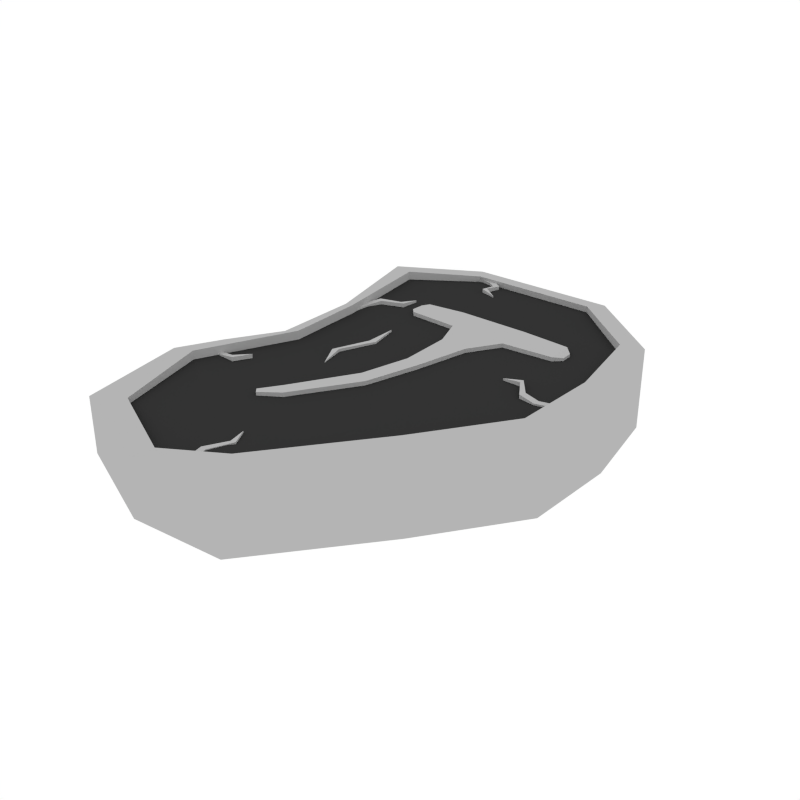 # Source: Steak_burned.blend  (saved by Blender 2.79.0; exported with 4.5.12 LTS)
import bpy
from mathutils import Matrix  # noqa: F401  (used for matrix-valued properties, if any)

bpy.ops.wm.read_factory_settings(use_empty=True)
scene = bpy.context.scene
scene.name = 'Scene'

# ---- collections
col_collection_1 = bpy.data.collections.new('Collection 1'); scene.collection.children.link(col_collection_1)

# ---- materials (node trees are filled in below, after node groups)
mat_darkgrey = bpy.data.materials.new('DarkGrey')
mat_darkgrey.alpha_threshold = 0.0
mat_darkgrey.diffuse_color = (0.0331, 0.0331, 0.0331, 1.0)
mat_darkgrey.roughness = 0.5
mat_white = bpy.data.materials.new('White')
mat_white.alpha_threshold = 0.0
mat_white.diffuse_color = (0.4575, 0.4575, 0.4575, 1.0)
mat_white.roughness = 0.5

# ---- material node trees

# ---- world
world_world = bpy.data.worlds.new('World'); scene.world = world_world
world_world.color = (1.0, 1.0, 1.0)
world_world.use_sun_shadow = False
world_world.sun_shadow_jitter_overblur = 0.0
world_world.cycles.sampling_method = 'NONE'
world_world.cycles.sample_map_resolution = 256

# ---- meshes
me_cube_044 = bpy.data.meshes.new('Cube.044')
me_cube_044.from_pydata([(0.8524, 0.2972, 0.1368), (-0.1537, 0.3047, 0.1368), (0.8524, 0.2972, -0.1368), (-0.1537, 0.3047, -0.1368), (-0.1402, 0.004674, -0.1368), (-0.1402, 0.004674, 0.1368), (0.8423, -0.03019, -0.1368), (0.8423, -0.03019, 0.1368), (-0.0388, 0.9551, -0.09723), (-0.214, 0.7112, -0.1368), (-0.0388, 0.9551, 0.09723), (-0.214, 0.7112, 0.1368), (0.4645, 0.9546, -0.09723), (0.791, 0.6251, -0.1368), (0.791, 0.6251, 0.1368), (0.4645, 0.9546, 0.09723), (-0.2668, -0.6506, -0.09588), (-0.2971, -0.3461, -0.1368), (-0.2668, -0.6506, 0.09588), (-0.2971, -0.3461, 0.1368), (0.05533, -0.8019, -0.09588), (0.3255, -0.739, -0.1368), (0.05533, -0.8019, 0.09588), (0.3255, -0.739, 0.1368), (-0.2368, -0.2103, -0.1368), (-0.2368, -0.2103, 0.1368), (0.6262, -0.3482, -0.1368), (0.6262, -0.3482, 0.1368), (0.7812, 0.1114, 0.1432), (0.7848, 0.135, 0.1432), (0.7848, 0.135, -0.1432), (0.7812, 0.1114, -0.1432), (0.7199, 0.1211, 0.1512), (0.7293, 0.143, 0.1512), (0.7199, 0.1211, -0.1512), (0.7293, 0.143, -0.1512), (0.6733, 0.1942, 0.1525), (0.6742, 0.2124, 0.1525), (0.6733, 0.1942, -0.1525), (0.6742, 0.2124, -0.1525), (0.6059, 0.1956, 0.1449), (0.6059, 0.1956, -0.1449), (-0.1511, -0.2091, -0.1525), (-0.1511, -0.2091, 0.1525), (-0.1844, -0.2711, -0.1525), (-0.1973, -0.2582, -0.1525), (-0.1844, -0.2711, 0.1525), (-0.1973, -0.2582, 0.1525), (-0.2728, -0.2656, -0.1383), (-0.2828, -0.2439, -0.1383), (-0.2728, -0.2656, 0.1383), (-0.2828, -0.2439, 0.1383), (-0.331, -0.283, -0.1311), (-0.3158, -0.3014, -0.1311), (-0.3158, -0.3014, 0.1311), (-0.331, -0.283, 0.1311), (0.3804, 0.2879, -0.1524), (0.3804, 0.2879, 0.1524), (0.2709, 0.3015, -0.1524), (0.2709, 0.3015, 0.1524), (0.2263, 0.4202, -0.1524), (0.2263, 0.4202, 0.1524), (0.1802, 0.5439, -0.1524), (0.1802, 0.5439, 0.1524), (0.4565, 0.539, 0.1524), (0.4565, 0.539, -0.1524), (0.4531, 0.4077, -0.1524), (0.4531, 0.4077, 0.1524), (0.6431, 0.5247, 0.1524), (0.6749, 0.4927, 0.1473), (0.6749, 0.4927, -0.1473), (0.6431, 0.5247, -0.1524), (0.6768, 0.4494, -0.1473), (0.6478, 0.4211, -0.1524), (0.6478, 0.4211, 0.1524), (0.6768, 0.4494, 0.1473), (0.03711, 0.4305, -0.1524), (0.01154, 0.4578, -0.1484), (0.03711, 0.4305, 0.1524), (0.01154, 0.4578, 0.1484), (0.01465, 0.5071, -0.1484), (0.03631, 0.5268, -0.1524), (0.03631, 0.5268, 0.1524), (0.01465, 0.5071, 0.1484), (0.3395, 0.08871, -0.1524), (0.1016, -0.3087, -0.1524), (0.04749, -0.3798, -0.1493), (0.2774, 0.1017, -0.1524), (0.3395, 0.08871, 0.1524), (0.06348, -0.3975, -0.1493), (0.1381, -0.3497, -0.1524), (0.2774, 0.1017, 0.1524), (0.2842, -0.1195, -0.1524), (0.1771, -0.7841, 0.1232), (0.2008, -0.7817, 0.1232), (0.2333, -0.08166, -0.1524), (0.2842, -0.1195, 0.1524), (0.2008, -0.7817, -0.1232), (0.1771, -0.7841, -0.1232), (0.2333, -0.08166, 0.1524), (0.1381, -0.3497, 0.1524), (0.06348, -0.3975, 0.1493), (0.04749, -0.3798, 0.1493), (0.1016, -0.3087, 0.1524), (0.1711, -0.7224, 0.1301), (0.1947, -0.7261, 0.1301), (0.1711, -0.7224, -0.1301), (0.1947, -0.7261, -0.1301), (0.2303, -0.6591, 0.1434), (0.2482, -0.6554, 0.1434), (0.2303, -0.6591, -0.1434), (0.2482, -0.6554, -0.1434), (0.2149, -0.5934, 0.1434), (-0.1537, 0.3047, -0.1698), (0.2149, -0.5934, -0.1434), (-0.1402, 0.004674, -0.1698), (-0.1402, 0.004674, 0.1698), (-0.1537, 0.3047, 0.1698), (-0.3933, -0.7077, -0.1069), (-0.2668, -0.6506, -0.119), (-0.08433, 1.033, 0.1084), (-0.0388, 0.9551, 0.1207), (0.8423, -0.03019, 0.1698), (0.8524, 0.2972, 0.1698), (0.791, 0.6251, -0.1698), (0.8524, 0.2972, -0.1698), (0.01915, -0.8797, -0.1069), (0.05533, -0.8019, -0.119), (0.3255, -0.739, -0.1698), (0.3275, -0.8139, -0.1525), (-0.214, 0.7112, 0.1698), (0.9255, 0.3221, -0.1525), (-0.0388, 0.9551, -0.1207), (-0.214, 0.7112, -0.1698), (0.8587, 0.6797, -0.1525), (0.4645, 0.9546, -0.1207), (0.791, 0.6251, 0.1698), (0.4645, 0.9546, 0.1207), (0.6692, -0.389, 0.1525), (0.6262, -0.3482, 0.1698), (0.3255, -0.739, 0.1698), (0.3275, -0.8139, 0.1525), (0.8423, -0.03019, -0.1698), (-0.2971, -0.3461, -0.1698), (0.4967, 1.033, 0.1084), (-0.2668, -0.6506, 0.119), (-0.2971, -0.3461, 0.1698), (0.8587, 0.6797, 0.1525), (0.05533, -0.8019, 0.119), (0.9255, 0.3221, 0.1525), (0.9139, -0.03904, 0.1525), (-0.2368, -0.2103, -0.1698), (-0.2368, -0.2103, 0.1698), (0.6262, -0.3482, -0.1698), (0.6692, -0.389, -0.1525), (0.9139, -0.03904, -0.1525), (-0.2045, 0.000846, -0.1525), (-0.2103, 0.3294, -0.1525), (-0.2045, 0.000846, 0.1525), (-0.2103, 0.3294, 0.1525), (-0.3202, 0.7648, 0.1525), (-0.08433, 1.033, -0.1084), (-0.3202, 0.7648, -0.1525), (0.4967, 1.033, -0.1084), (-0.3945, -0.3476, -0.1525), (-0.3933, -0.7077, 0.1069), (-0.3945, -0.3476, 0.1525), (0.01915, -0.8797, 0.1069), (-0.3146, -0.1864, -0.1525), (-0.3146, -0.1864, 0.1525), (0.8624, 0.1303, 0.1432), (0.857, 0.1535, 0.1432), (0.857, 0.1535, -0.1432), (0.8624, 0.1303, -0.1432), (-0.1749, 0.4005, 0.1432), (-0.1537, 0.3896, 0.1432), (-0.1537, 0.3896, -0.1432), (-0.1749, 0.4005, -0.1432), (-0.1462, 0.4554, 0.1512), (-0.1284, 0.4395, 0.1512), (-0.1462, 0.4554, -0.1512), (-0.1284, 0.4395, -0.1512), (-0.062, 0.4762, 0.1525), (-0.045, 0.4694, 0.1525), (-0.062, 0.4762, -0.1525), (-0.045, 0.4694, -0.1525), (-0.03898, 0.5396, 0.1449), (-0.03898, 0.5396, -0.1449), (-0.1831, 0.3175, 0.1432), (-0.1594, 0.3152, 0.1432), (-0.1594, 0.3152, -0.1432), (-0.1831, 0.3175, -0.1432), (0.03001, 0.9624, 0.11), (0.01471, 0.9441, 0.11), (0.01471, 0.9441, -0.11), (0.03001, 0.9624, -0.11), (0.07733, 0.9223, 0.1162), (0.0579, 0.9084, 0.1162), (0.07733, 0.9223, -0.1162), (0.0579, 0.9084, -0.1162), (0.07915, 0.8356, 0.1341), (0.0689, 0.8205, 0.1341), (0.07915, 0.8356, -0.1341), (0.0689, 0.8205, -0.1341), (0.136, 0.7993, 0.1275), (0.136, 0.7993, -0.1275), (-0.04918, 0.9885, 0.11), (-0.05661, 0.9658, 0.11), (-0.05661, 0.9658, -0.11), (-0.04918, 0.9885, -0.11), (0.09462, 0.1497, 0.1443), (0.07001, 0.1434, 0.1443), (0.09462, 0.1497, -0.1443), (0.07001, 0.1434, -0.1443), (0.041, 0.01777, 0.1478), (0.02304, 0.002666, 0.1478), (0.041, 0.01777, -0.1478), (0.02304, 0.002666, -0.1478), (0.06416, -0.07956, 0.1404), (0.06416, -0.07956, -0.1404), (0.06908, 0.2647, 0.1443), (0.06908, 0.2647, -0.1443)], [], [(0, 1, 5, 7), (3, 2, 6, 4), (3, 4, 115, 113), (24, 26, 21, 17), (27, 25, 19, 23), (17, 16, 119, 143), (50, 46, 47, 51), (14, 0, 123, 136), (34, 38, 39, 35), (1, 11, 130, 117), (13, 9, 8, 12), (11, 14, 15, 10), (28, 31, 173, 170), (44, 42, 43, 46), (6, 2, 125, 142), (9, 3, 113, 133), (17, 21, 20, 16), (23, 19, 18, 22), (45, 42, 44), (39, 41, 40, 37), (9, 13, 2, 3), (14, 11, 1, 0), (10, 15, 137, 121), (27, 23, 140, 139), (7, 5, 25, 27), (4, 6, 26, 24), (159, 157, 156, 158), (55, 51, 49, 52), (38, 41, 39), (131, 149, 150, 155), (165, 118, 126, 167), (162, 160, 120, 161), (37, 40, 36), (147, 134, 163, 144), (166, 164, 118, 165), (129, 141, 167, 126), (49, 45, 44, 48), (36, 40, 41, 38), (53, 48, 50, 54), (169, 158, 156, 168), (33, 37, 36, 32), (15, 14, 136, 137), (26, 6, 142, 153), (131, 134, 147, 149), (19, 25, 152, 146), (162, 157, 159, 160), (12, 8, 132, 135), (4, 24, 151, 115), (30, 35, 33, 29), (7, 27, 139, 122), (13, 12, 135, 124), (21, 26, 153, 128), (25, 5, 116, 152), (28, 32, 34, 31), (60, 61, 78, 76), (57, 59, 91, 88), (60, 62, 65, 66), (63, 82, 78, 61), (77, 79, 83, 80), (81, 82, 63, 62), (66, 65, 71, 73), (63, 61, 67, 64), (62, 63, 64, 65), (67, 61, 59, 57), (64, 67, 74, 68), (70, 69, 75, 72), (67, 66, 73, 74), (69, 70, 71, 68), (73, 71, 70, 72), (68, 74, 75, 69), (74, 73, 72, 75), (65, 64, 68, 71), (81, 76, 77, 80), (76, 78, 79, 77), (78, 82, 83, 79), (82, 81, 80, 83), (81, 62, 60, 76), (60, 66, 56, 58), (66, 67, 57, 56), (61, 60, 58, 59), (56, 57, 88, 84), (102, 86, 89, 101), (59, 58, 87, 91), (87, 84, 92, 95), (88, 91, 99, 96), (84, 88, 96, 92), (91, 87, 95, 99), (58, 56, 84, 87), (93, 98, 97, 94), (96, 99, 103, 100), (92, 96, 100, 90), (99, 95, 85, 103), (95, 92, 90, 85), (89, 86, 85, 90), (101, 89, 90, 100), (103, 85, 86, 102), (102, 101, 100, 103), (106, 110, 111, 107), (93, 104, 106, 98), (98, 106, 107, 97), (97, 107, 105, 94), (94, 105, 104, 93), (108, 112, 114, 110), (104, 108, 110, 106), (107, 111, 109, 105), (105, 109, 108, 104), (151, 143, 164, 168), (117, 130, 160, 159), (109, 112, 108), (110, 114, 111), (111, 114, 112, 109), (148, 145, 165, 167), (130, 121, 120, 160), (142, 125, 131, 155), (133, 113, 157, 162), (119, 127, 126, 118), (121, 137, 144, 120), (127, 128, 129, 126), (125, 124, 134, 131), (139, 140, 141, 138), (137, 136, 147, 144), (123, 122, 150, 149), (153, 142, 155, 154), (136, 123, 149, 147), (132, 133, 162, 161), (152, 116, 158, 169), (143, 119, 118, 164), (128, 153, 154, 129), (113, 115, 156, 157), (124, 135, 163, 134), (122, 139, 138, 150), (116, 117, 159, 158), (145, 146, 166, 165), (115, 151, 168, 156), (135, 132, 161, 163), (146, 152, 169, 166), (140, 148, 167, 141), (5, 1, 117, 116), (46, 43, 47), (170, 173, 172, 171), (18, 19, 146, 145), (52, 49, 48, 53), (31, 30, 172, 173), (48, 44, 46, 50), (23, 22, 148, 140), (0, 7, 122, 123), (51, 47, 45, 49), (2, 13, 124, 125), (47, 43, 42, 45), (29, 33, 32, 28), (20, 21, 128, 127), (54, 50, 51, 55), (169, 168, 164, 166), (31, 34, 35, 30), (155, 150, 138, 154), (16, 20, 127, 119), (129, 154, 138, 141), (32, 36, 38, 34), (11, 10, 121, 130), (55, 52, 53, 54), (35, 39, 37, 33), (22, 18, 145, 148), (144, 163, 161, 120), (24, 17, 143, 151), (8, 9, 133, 132), (29, 28, 170, 171), (30, 29, 171, 172), (180, 184, 185, 181), (174, 177, 191, 188), (185, 187, 186, 183), (184, 187, 185), (183, 186, 182), (182, 186, 187, 184), (179, 183, 182, 178), (176, 181, 179, 175), (174, 178, 180, 177), (188, 191, 190, 189), (177, 176, 190, 191), (175, 179, 178, 174), (177, 180, 181, 176), (178, 182, 184, 180), (181, 185, 183, 179), (175, 174, 188, 189), (176, 175, 189, 190), (198, 202, 203, 199), (192, 195, 209, 206), (203, 205, 204, 201), (202, 205, 203), (201, 204, 200), (200, 204, 205, 202), (197, 201, 200, 196), (194, 199, 197, 193), (192, 196, 198, 195), (206, 209, 208, 207), (195, 194, 208, 209), (193, 197, 196, 192), (195, 198, 199, 194), (196, 200, 202, 198), (199, 203, 201, 197), (193, 192, 206, 207), (194, 193, 207, 208), (212, 216, 217, 213), (217, 219, 218, 215), (216, 219, 217), (215, 218, 214), (214, 218, 219, 216), (211, 215, 214, 210), (210, 214, 216, 212), (213, 217, 215, 211), (212, 213, 221), (211, 210, 220), (213, 211, 220, 221), (221, 220, 210, 212)])
me_cube_044.polygons.foreach_set('material_index', [0, 0, 1, 0, 0, 1, 1, 1, 1, 1, 0, 0, 1, 1, 1, 1, 0, 0, 1, 1, 0, 0, 1, 1, 0, 0, 1, 1, 1, 1, 1, 1, 1, 1, 1, 1, 1, 1, 1, 1, 1, 1, 1, 1, 1, 1, 1, 1, 1, 1, 1, 1, 1, 1, 1, 1, 1, 1, 1, 1, 1, 1, 1, 1, 1, 1, 1, 1, 1, 1, 1, 1, 1, 1, 1, 1, 1, 1, 1, 1, 1, 1, 1, 1, 1, 1, 1, 1, 1, 1, 1, 1, 1, 1, 1, 1, 1, 1, 1, 1, 1, 1, 1, 1, 1, 1, 1, 1, 1, 1, 1, 1, 1, 1, 1, 1, 1, 1, 1, 1, 1, 1, 1, 1, 1, 1, 1, 1, 1, 1, 1, 1, 1, 1, 1, 1, 1, 1, 1, 1, 1, 1, 1, 1, 1, 1, 1, 1, 1, 1, 1, 1, 1, 1, 1, 1, 1, 1, 1, 1, 1, 1, 1, 1, 1, 1, 1, 1, 1, 1, 1, 1, 1, 1, 1, 1, 1, 1, 1, 1, 1, 1, 1, 1, 1, 1, 1, 1, 1, 1, 1, 1, 1, 1, 1, 1, 1, 1, 1, 1, 1, 1, 1, 1, 1, 1, 1, 1, 1, 1, 1, 1, 1])
me_cube_044.materials.append(mat_darkgrey)
me_cube_044.materials.append(mat_white)
me_cube_044.use_remesh_preserve_volume = False
me_cube_044.use_remesh_preserve_attributes = False
me_cube_044.use_mirror_vertex_groups = False
me_cube_044.update()

# ---- objects
ob_steak_burned = bpy.data.objects.new('Steak_burned', me_cube_044)

# ---- transforms, parenting, visibility, modifiers, constraints
ob_steak_burned.location = (0.0, 0.0, 0.0)
ob_steak_burned.lineart.crease_threshold = 0.0

# ---- collection membership
col_collection_1.objects.link(ob_steak_burned)

# ---- scene / render settings (as saved in the file)
scene.frame_start = 1; scene.frame_end = 250; scene.frame_set(0)
scene.render.engine = 'CYCLES'
scene.render.resolution_x = 1000
scene.render.resolution_y = 1000
scene.render.dither_intensity = 0.0
scene.cycles.samples = 200
scene.cycles.sampling_pattern = 'TABULATED_SOBOL'
scene.cycles.light_sampling_threshold = 0.0
scene.cycles.use_adaptive_sampling = False
scene.cycles.use_light_tree = False
scene.cycles.caustics_reflective = False
scene.cycles.caustics_refractive = False
scene.cycles.blur_glossy = 0.0
scene.cycles.max_bounces = 2
scene.cycles.pixel_filter_type = 'GAUSSIAN'
scene.cycles.sample_clamp_indirect = 0.0
scene.view_settings.view_transform = 'Standard'
bpy.context.view_layer.update()

# ---- added for rendering (the .blend has no active camera): camera
cam_auto = bpy.data.cameras.new('AutoCamera')
cam_auto.lens = 50.0
cam_auto.sensor_width = 36.0
cam_auto.clip_end = 1000.0
ob_auto_camera = bpy.data.objects.new('AutoCamera', cam_auto)
scene.collection.objects.link(ob_auto_camera)
ob_auto_camera.location = (2.43846, -2.53089, 1.73837)
ob_auto_camera.rotation_euler = (1.09748, -7.21219e-08, 0.694738)
scene.camera = ob_auto_camera
bpy.context.view_layer.update()
